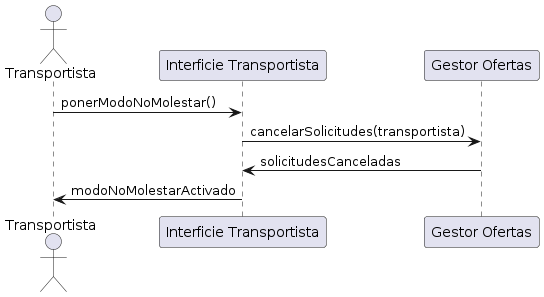

The diagram above was rendered by PlantUML. Its source (embedded in the PNG):
@startuml
actor Transportista
participant "Interficie Transportista" as IT
participant "Gestor Ofertas" as SS

Transportista -> IT: ponerModoNoMolestar()
IT -> SS: cancelarSolicitudes(transportista)
SS -> IT: solicitudesCanceladas

IT -> Transportista: modoNoMolestarActivado
@enduml